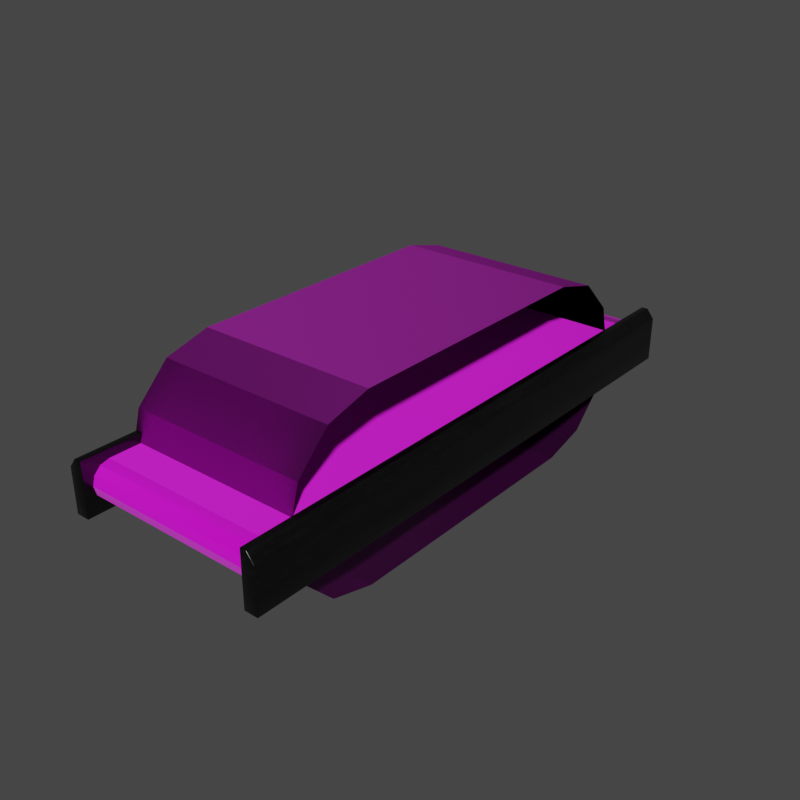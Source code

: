 # Source: conveyor.blend  (saved by Blender 2.83.19; exported with 4.5.12 LTS)
import bpy
from mathutils import Matrix  # noqa: F401  (used for matrix-valued properties, if any)

bpy.ops.wm.read_factory_settings(use_empty=True)
scene = bpy.context.scene
scene.name = 'Scene'

# ---- collections
col_collection = bpy.data.collections.new('Collection'); scene.collection.children.link(col_collection)

# ---- images (referenced by path relative to the original .blend; pixels are not part of the script)
import os
ASSET_DIR = os.environ.get("B2B_ASSET_DIR", "")  # directory of the original .blend (textures are referenced by path, not embedded)
HERE = os.path.dirname(os.path.abspath(__file__))  # packed textures are extracted next to this script under _unpacked/

def load_image(name, relpath, width, height, colorspace="sRGB"):
    """Load a texture the original file referenced (path relative to the .blend, or extracted next to this script)."""
    p = next((c for c in (os.path.join(HERE, relpath), os.path.join(ASSET_DIR, relpath)) if relpath and os.path.exists(c)), "")
    if p:
        img = bpy.data.images.load(p, check_existing=True)
        img.name = name
    else:  # same state as the original file: an image datablock whose file is absent (Cycles renders it pink)
        img = bpy.data.images.new(name, width, height)
        img.source = "FILE"
        img.filepath = "//" + (relpath or name)
    img.colorspace_settings.name = colorspace
    return img
img_conveyor_bake = load_image('conveyor_bake', '', 512, 512, 'sRGB')
img_conveyor_belt = load_image('conveyor_belt', 'conveyor_belt.png', 1024, 1024, 'sRGB')
img_diamondplate001_2k_normal_jpg = load_image('DiamondPlate001_2K_Normal.jpg', 'DiamondPlate001_2K_Normal.jpg', 1024, 1024, 'Non-Color')

# ---- materials (node trees are filled in below, after node groups)
mat_conveyor_metal = bpy.data.materials.new('conveyor_metal')
mat_conveyor_belt = bpy.data.materials.new('conveyor_belt')

# ---- node groups
ng_auto_smooth = bpy.data.node_groups.new('Auto Smooth', 'GeometryNodeTree')
_s = ng_auto_smooth.interface.new_socket(name='Geometry', in_out='OUTPUT', socket_type='NodeSocketGeometry')
_s = ng_auto_smooth.interface.new_socket(name='Geometry', in_out='INPUT', socket_type='NodeSocketGeometry')
_s = ng_auto_smooth.interface.new_socket(name='Angle', in_out='INPUT', socket_type='NodeSocketFloat')
_s.subtype = 'ANGLE'
_s.min_value = 0.0
_s.max_value = 3.142
ng_auto_smooth.is_modifier = True
_N = ng_auto_smooth.nodes; _L = ng_auto_smooth.links
n0 = _N.new('NodeGroupOutput'); n0.name = 'Group Output'; n0.location = (480, -100)
n1 = _N.new('NodeGroupInput'); n1.name = 'Group Input'; n1.location = (-420, -300)
n2 = _N.new('NodeGroupInput'); n2.name = 'Group Input.001'; n2.location = (-60, -100)
n3 = _N.new('GeometryNodeSetShadeSmooth'); n3.name = 'Set Shade Smooth'; n3.location = (120, -100)
n3.domain = 'EDGE'
n4 = _N.new('GeometryNodeSetShadeSmooth'); n4.name = 'Set Shade Smooth.001'; n4.location = (300, -100)
n5 = _N.new('GeometryNodeInputMeshEdgeAngle'); n5.name = 'Edge Angle'; n5.location = (-420, -220)
n6 = _N.new('GeometryNodeInputEdgeSmooth'); n6.name = 'Is Edge Smooth'; n6.location = (-60, -160)
n7 = _N.new('GeometryNodeInputShadeSmooth'); n7.name = 'Is Face Smooth'; n7.location = (-240, -340)
n8 = _N.new('FunctionNodeBooleanMath'); n8.name = 'Boolean Math'; n8.location = (-60, -220)
n9 = _N.new('FunctionNodeCompare'); n9.name = 'Compare'; n9.location = (-240, -180)
n9.operation = 'LESS_EQUAL'
_L.new(n5.outputs[0], n9.inputs[0])
_L.new(n4.outputs[0], n0.inputs[0])
_L.new(n1.outputs[1], n9.inputs[1])
_L.new(n9.outputs[0], n8.inputs[0])
_L.new(n7.outputs[0], n8.inputs[1])
_L.new(n2.outputs[0], n3.inputs[0])
_L.new(n6.outputs[0], n3.inputs[1])
_L.new(n3.outputs[0], n4.inputs[0])
_L.new(n8.outputs[0], n3.inputs[2])
n0.is_active_output = True

# ---- material node trees
mat_conveyor_metal.use_nodes = True; mat_conveyor_metal.node_tree.nodes.clear()
_N = mat_conveyor_metal.node_tree.nodes; _L = mat_conveyor_metal.node_tree.links
n0 = _N.new('ShaderNodeOutputMaterial'); n0.name = 'Material Output'; n0.location = (300, 300)
n1 = _N.new('ShaderNodeBsdfPrincipled'); n1.name = 'Principled BSDF'; n1.location = (10, 300)
n1.distribution = 'GGX'
n1.subsurface_method = 'BURLEY'
n1.inputs[0].default_value = (0.05961, 0.05961, 0.05961, 1.0)
n1.inputs[1].default_value = 1.0
n1.inputs[3].default_value = 1.45
n1.inputs[27].default_value = (0.0, 0.0, 0.0, 1.0)
n1.inputs[28].default_value = 1.0
n2 = _N.new('ShaderNodeTexNoise'); n2.name = 'Noise Texture'; n2.location = (-872, 35)
n2.inputs[2].default_value = 0.1
n2.inputs[3].default_value = 16.0
n2.inputs[4].default_value = 1.0
n3 = _N.new('ShaderNodeValToRGB'); n3.name = 'ColorRamp'; n3.location = (-431, 121)
while len(n3.color_ramp.elements) > 1: n3.color_ramp.elements.remove(n3.color_ramp.elements[-1])
n3.color_ramp.elements[0].position = 0.3818; n3.color_ramp.elements[0].color = (0.0, 0.0, 0.0, 1.0)
_e = n3.color_ramp.elements.new(0.7818); _e.color = (1.0, 1.0, 1.0, 1.0)
n4 = _N.new('ShaderNodeUVMap'); n4.name = 'UV Map'; n4.location = (-1604, -131)
n4.uv_map = 'conveyor_combined'
n5 = _N.new('ShaderNodeTexImage'); n5.name = 'Image Texture'; n5.location = (-1325, 81)
n5.image = img_conveyor_bake
_L.new(n1.outputs[0], n0.inputs[0])
_L.new(n3.outputs[0], n1.inputs[2])
_L.new(n2.outputs[1], n3.inputs[0])
_L.new(n4.outputs[0], n5.inputs[0])
n0.is_active_output = True
mat_conveyor_belt.use_nodes = True; mat_conveyor_belt.node_tree.nodes.clear()
_N = mat_conveyor_belt.node_tree.nodes; _L = mat_conveyor_belt.node_tree.links
n0 = _N.new('ShaderNodeOutputMaterial'); n0.name = 'Material Output'; n0.location = (300, 300)
n1 = _N.new('ShaderNodeMapping'); n1.name = 'Mapping'; n1.location = (-675, 318)
n1.width = 240
n2 = _N.new('ShaderNodeTexCoord'); n2.name = 'Texture Coordinate'; n2.location = (-875, 301)
n3 = _N.new('ShaderNodeTexImage'); n3.name = 'Image Texture'; n3.location = (-375, 289)
n3.image = img_conveyor_belt
n4 = _N.new('ShaderNodeTexCoord'); n4.name = 'Texture Coordinate.002'; n4.location = (-927, -125)
n5 = _N.new('ShaderNodeMapping'); n5.name = 'Mapping.001'; n5.location = (-861, -552)
n5.width = 240
n5.inputs[3].default_value = (20.0, 20.0, 1.0)
n6 = _N.new('ShaderNodeTexCoord'); n6.name = 'Texture Coordinate.001'; n6.location = (-1061, -569)
n7 = _N.new('ShaderNodeTexImage'); n7.name = 'Image Texture.001'; n7.location = (-561, -581)
n7.image = img_diamondplate001_2k_normal_jpg
n8 = _N.new('ShaderNodeNormalMap'); n8.name = 'Normal Map'; n8.location = (-213, -577)
n8.space = 'OBJECT'
n8.inputs[0].default_value = 2.0
n9 = _N.new('ShaderNodeMapping'); n9.name = 'Mapping.002'; n9.location = (-727, -108)
n9.width = 240
n9.inputs[3].default_value = (20.0, 20.0, 1.0)
n10 = _N.new('ShaderNodeBsdfPrincipled'); n10.name = 'Principled BSDF'; n10.location = (10, 300)
n10.distribution = 'GGX'
n10.subsurface_method = 'BURLEY'
n10.inputs[3].default_value = 1.45
n10.inputs[27].default_value = (0.0, 0.0, 0.0, 1.0)
n10.inputs[28].default_value = 1.0
n11 = _N.new('ShaderNodeTexImage'); n11.name = 'Image Texture.002'; n11.location = (-427, -137)
n12 = _N.new('ShaderNodeUVMap'); n12.name = 'UV Map'; n12.location = (-1644, -15)
n12.uv_map = 'conveyor_combined'
n13 = _N.new('ShaderNodeTexImage'); n13.name = 'Image Texture.003'; n13.location = (-1328, 173)
n13.image = img_conveyor_bake
_L.new(n10.outputs[0], n0.inputs[0])
_L.new(n3.outputs[0], n10.inputs[0])
_L.new(n1.outputs[0], n3.inputs[0])
_L.new(n2.outputs[2], n1.inputs[0])
_L.new(n5.outputs[0], n7.inputs[0])
_L.new(n6.outputs[2], n5.inputs[0])
_L.new(n7.outputs[0], n8.inputs[1])
_L.new(n8.outputs[0], n10.inputs[5])
_L.new(n9.outputs[0], n11.inputs[0])
_L.new(n4.outputs[2], n9.inputs[0])
_L.new(n11.outputs[0], n10.inputs[1])
_L.new(n12.outputs[0], n13.inputs[0])
n0.is_active_output = True

# ---- world
world_world = bpy.data.worlds.new('World'); scene.world = world_world
world_world.use_nodes = True; world_world.node_tree.nodes.clear()
_N = world_world.node_tree.nodes; _L = world_world.node_tree.links
n0 = _N.new('ShaderNodeOutputWorld'); n0.name = 'World Output'; n0.location = (300, 300)
n1 = _N.new('ShaderNodeBackground'); n1.name = 'Background'; n1.location = (10, 300)
n1.inputs[0].default_value = (0.05088, 0.05088, 0.05088, 1.0)
n2 = _N.new('ShaderNodeTexImage'); n2.name = 'Image Texture'; n2.location = (-332, 260)
_L.new(n1.outputs[0], n0.inputs[0])
n0.is_active_output = True
world_world.color = (0.05088, 0.05088, 0.05088)
world_world.use_sun_shadow = False
world_world.sun_shadow_jitter_overblur = 0.0

# ---- meshes
me_cube_002 = bpy.data.meshes.new('Cube.002')
me_cube_002.from_pydata([(1.0, -2.974, 0.2986), (1.0, -2.974, -0.3), (1.154, -2.974, -0.3), (1.0, -3.1, 0.1006), (1.0, -3.1, 0.2986), (1.0, -3.1, -0.3), (1.0, -3.1, -0.1015), (1.0, -2.8, -0.2), (1.0, -2.973, -0.1), (1.0, -2.9, -0.1732), (1.0, -2.8, 0.2), (1.0, -3.0, 0.0), (1.0, -2.9, 0.1732), (1.0, -2.973, 0.1), (1.0, -2.8, 0.2986), (1.0, -2.8, -0.3), (1.0, -2.9, 0.2986), (1.0, -2.9, -0.3), (1.154, -2.9, -0.3), (1.0, -3.1, 0.0), (1.073, -2.974, 0.2986), (1.154, -3.1, 0.1923), (1.073, -3.1, 0.2986), (1.073, -2.8, 0.2986), (1.154, -2.8, 0.1923), (1.154, -2.9, 0.192), (1.073, -2.9, 0.2986), (1.0, -2.974, 0.1921), (1.0, -2.9, 0.2167), (1.0, -3.1, 0.1923), (1.0, -2.8, 0.2258), (1.154, -3.1, -0.1015), (1.154, -2.974, -0.1018), (1.154, -3.1, 0.0), (1.154, -2.8, -0.1015), (1.154, -2.9, -0.1018), (1.154, -3.1, -0.3), (1.154, -2.8, -0.3), (1.154, -2.8, 0.1006), (1.154, -2.8, 0.0), (1.154, -2.974, -0.0004942), (1.154, -2.974, 0.09986), (1.154, -2.9, 0.09984), (1.154, -2.9, -0.0005029), (1.154, -3.1, 0.1006), (1.154, -2.974, 0.1921), (1.0, -3.085, -0.3), (1.0, -3.085, 0.2986), (1.0, -3.085, 0.1005), (1.0, -3.088, 0.0), (1.0, -3.085, -0.1013), (1.073, -3.085, 0.2986), (1.0, -3.085, 0.1923), (1.154, -3.085, -0.1015), (1.154, -3.085, 0.1005), (1.154, -3.085, -5.959e-05), (1.154, -3.085, -0.3), (1.154, -3.085, 0.1923), (-1.0, -2.974, 0.2986), (-1.0, -2.974, -0.3), (-1.154, -2.974, -0.3), (-1.0, -3.1, 0.1006), (-1.0, -3.1, 0.2986), (-1.0, -3.1, -0.3), (-1.0, -3.1, -0.1015), (-1.0, -2.8, -0.2), (-1.0, -2.973, -0.1), (-1.0, -2.9, -0.1732), (-1.0, -2.8, 0.2), (-1.0, -3.0, 0.0), (-1.0, -2.9, 0.1732), (-1.0, -2.973, 0.1), (-1.0, -2.8, 0.2986), (-1.0, -2.8, -0.3), (-1.0, -2.9, 0.2986), (-1.0, -2.9, -0.3), (-1.154, -2.9, -0.3), (-1.0, -3.1, 0.0), (-1.073, -2.974, 0.2986), (-1.154, -3.1, 0.1923), (-1.073, -3.1, 0.2986), (-1.073, -2.8, 0.2986), (-1.154, -2.8, 0.1923), (-1.154, -2.9, 0.192), (-1.073, -2.9, 0.2986), (-1.0, -2.974, 0.1921), (-1.0, -2.9, 0.2167), (-1.0, -3.1, 0.1923), (-1.0, -2.8, 0.2258), (-1.154, -3.1, -0.1015), (-1.154, -2.974, -0.1018), (-1.154, -3.1, 0.0), (-1.154, -2.8, -0.1015), (-1.154, -2.9, -0.1018), (-1.154, -3.1, -0.3), (-1.154, -2.8, -0.3), (-1.154, -2.8, 0.1006), (-1.154, -2.8, 0.0), (-1.154, -2.974, -0.0004942), (-1.154, -2.974, 0.09986), (-1.154, -2.9, 0.09984), (-1.154, -2.9, -0.0005029), (-1.154, -3.1, 0.1006), (-1.154, -2.974, 0.1921), (-1.0, -3.085, -0.3), (-1.0, -3.085, 0.2986), (-1.0, -3.085, 0.1005), (-1.0, -3.088, 0.0), (-1.0, -3.085, -0.1013), (-1.073, -3.085, 0.2986), (-1.0, -3.085, 0.1923), (-1.154, -3.085, -0.1015), (-1.154, -3.085, 0.1005), (-1.154, -3.085, -5.959e-05), (-1.154, -3.085, -0.3), (-1.154, -3.085, 0.1923), (1.0, 2.974, 0.2986), (1.0, 2.974, -0.3), (1.154, 2.974, -0.3), (1.0, 3.1, 0.1006), (1.0, 3.1, 0.2986), (1.0, 3.1, -0.3), (1.0, 3.1, -0.1015), (1.0, 2.8, -0.2), (1.0, 2.973, -0.1), (1.0, 2.9, -0.1732), (1.0, 2.8, 0.2), (1.0, 3.0, 0.0), (1.0, 2.9, 0.1732), (1.0, 2.973, 0.1), (1.0, 2.8, 0.2986), (1.0, 2.8, -0.3), (1.0, 2.9, 0.2986), (1.0, 2.9, -0.3), (1.154, 2.9, -0.3), (1.0, 3.1, 0.0), (1.073, 2.974, 0.2986), (1.154, 3.1, 0.1923), (1.073, 3.1, 0.2986), (1.073, 2.8, 0.2986), (1.154, 2.8, 0.1923), (1.154, 2.9, 0.192), (1.073, 2.9, 0.2986), (1.0, 0.0, -0.3), (1.154, 0.0, -0.3), (1.0, 0.0, 0.2986), (1.073, 0.0, 0.2986), (1.0, 0.0, 0.2), (1.0, 0.0, -0.2), (1.0, 2.974, 0.1921), (1.0, 2.9, 0.2167), (1.0, 3.1, 0.1923), (1.0, 2.8, 0.2258), (1.0, 0.0, 0.2258), (1.154, 3.1, -0.1015), (1.154, 2.974, -0.1018), (1.154, 3.1, 0.0), (1.154, 2.8, -0.1015), (1.154, 2.9, -0.1018), (1.154, 0.0, -0.1015), (1.154, 3.1, -0.3), (1.154, 2.8, -0.3), (1.154, 0.0, 0.1006), (1.154, 2.8, 0.1006), (1.154, 2.8, 0.0), (1.154, 2.974, -0.0004942), (1.154, 2.974, 0.09986), (1.154, 2.9, 0.09984), (1.154, 2.9, -0.0005029), (1.154, 3.1, 0.1006), (1.154, 0.0, 0.0), (1.154, 2.974, 0.1921), (1.154, 0.0, 0.1923), (1.0, 3.085, -0.3), (1.0, 3.085, 0.2986), (1.0, 3.085, 0.1005), (1.0, 3.088, 0.0), (1.0, 3.085, -0.1013), (1.073, 3.085, 0.2986), (1.0, 3.085, 0.1923), (1.154, 3.085, -0.1015), (1.154, 3.085, 0.1005), (1.154, 3.085, -5.959e-05), (1.154, 3.085, -0.3), (1.154, 3.085, 0.1923), (-1.0, 2.974, 0.2986), (-1.0, 2.974, -0.3), (-1.154, 2.974, -0.3), (-1.0, 3.1, 0.1006), (-1.0, 3.1, 0.2986), (-1.0, 3.1, -0.3), (-1.0, 3.1, -0.1015), (-1.0, 2.8, -0.2), (-1.0, 2.973, -0.1), (-1.0, 2.9, -0.1732), (-1.0, 2.8, 0.2), (-1.0, 3.0, 0.0), (-1.0, 2.9, 0.1732), (-1.0, 2.973, 0.1), (-1.0, 2.8, 0.2986), (-1.0, 2.8, -0.3), (-1.0, 2.9, 0.2986), (-1.0, 2.9, -0.3), (-1.154, 2.9, -0.3), (-1.0, 3.1, 0.0), (-1.073, 2.974, 0.2986), (-1.154, 3.1, 0.1923), (-1.073, 3.1, 0.2986), (-1.073, 2.8, 0.2986), (-1.154, 2.8, 0.1923), (-1.154, 2.9, 0.192), (-1.073, 2.9, 0.2986), (-1.0, 0.0, -0.3), (-1.154, 0.0, -0.3), (-1.0, 0.0, 0.2986), (-1.073, 0.0, 0.2986), (-1.0, 0.0, 0.2), (-1.0, 0.0, -0.2), (-1.0, 2.974, 0.1921), (-1.0, 2.9, 0.2167), (-1.0, 3.1, 0.1923), (-1.0, 2.8, 0.2258), (-1.0, 0.0, 0.2258), (-1.154, 3.1, -0.1015), (-1.154, 2.974, -0.1018), (-1.154, 3.1, 0.0), (-1.154, 2.8, -0.1015), (-1.154, 2.9, -0.1018), (-1.154, 0.0, -0.1015), (-1.154, 3.1, -0.3), (-1.154, 2.8, -0.3), (-1.154, 0.0, 0.1006), (-1.154, 2.8, 0.1006), (-1.154, 2.8, 0.0), (-1.154, 2.974, -0.0004942), (-1.154, 2.974, 0.09986), (-1.154, 2.9, 0.09984), (-1.154, 2.9, -0.0005029), (-1.154, 3.1, 0.1006), (-1.154, 0.0, 0.0), (-1.154, 2.974, 0.1921), (-1.154, 0.0, 0.1923), (-1.0, 3.085, -0.3), (-1.0, 3.085, 0.2986), (-1.0, 3.085, 0.1005), (-1.0, 3.088, 0.0), (-1.0, 3.085, -0.1013), (-1.073, 3.085, 0.2986), (-1.0, 3.085, 0.1923), (-1.154, 3.085, -0.1015), (-1.154, 3.085, 0.1005), (-1.154, 3.085, -5.959e-05), (-1.154, 3.085, -0.3), (-1.154, 3.085, 0.1923)], [], [(145, 14, 23, 146), (26, 16, 0, 20), (36, 31, 6, 5), (1, 17, 18, 2), (14, 30, 28, 16), (48, 52, 27, 13), (8, 9, 17, 1), (46, 56, 36, 5), (49, 11, 8, 50), (6, 31, 33, 19), (23, 14, 16, 26), (50, 8, 1, 46), (3, 44, 21, 29), (17, 9, 7, 15), (18, 17, 15, 37), (48, 13, 11, 49), (51, 47, 4, 22), (3, 19, 33, 44), (16, 28, 27, 0), (26, 20, 45, 25), (51, 22, 21, 57), (146, 23, 24, 172), (23, 26, 25, 24), (37, 15, 143, 144), (147, 10, 30, 153), (148, 143, 15, 7), (27, 28, 12, 13), (28, 30, 10, 12), (52, 29, 4, 47), (29, 21, 22, 4), (153, 30, 14, 145), (37, 34, 35, 18), (35, 43, 40, 32), (170, 162, 38, 39), (18, 35, 32, 2), (41, 42, 25, 45), (159, 170, 39, 34), (144, 159, 34, 37), (34, 39, 43, 35), (56, 2, 32, 53), (57, 54, 41, 45), (43, 39, 38, 42), (42, 38, 24, 25), (40, 43, 42, 41), (55, 33, 31, 53), (55, 54, 44, 33), (24, 38, 162, 172), (40, 41, 54, 55), (40, 55, 53, 32), (21, 44, 54, 57), (36, 56, 53, 31), (27, 52, 47, 0), (20, 51, 57, 45), (20, 0, 47, 51), (3, 48, 49, 19), (6, 50, 46, 5), (19, 49, 50, 6), (1, 2, 56, 46), (3, 29, 52, 48), (214, 215, 81, 72), (84, 78, 58, 74), (94, 63, 64, 89), (59, 60, 76, 75), (72, 74, 86, 88), (106, 71, 85, 110), (66, 59, 75, 67), (104, 63, 94, 114), (107, 108, 66, 69), (64, 77, 91, 89), (81, 84, 74, 72), (108, 104, 59, 66), (61, 87, 79, 102), (75, 73, 65, 67), (76, 95, 73, 75), (106, 107, 69, 71), (109, 80, 62, 105), (61, 102, 91, 77), (74, 58, 85, 86), (84, 83, 103, 78), (109, 115, 79, 80), (215, 241, 82, 81), (81, 82, 83, 84), (95, 213, 212, 73), (216, 222, 88, 68), (217, 65, 73, 212), (85, 71, 70, 86), (86, 70, 68, 88), (110, 105, 62, 87), (87, 62, 80, 79), (222, 214, 72, 88), (95, 76, 93, 92), (93, 90, 98, 101), (239, 97, 96, 231), (76, 60, 90, 93), (99, 103, 83, 100), (228, 92, 97, 239), (213, 95, 92, 228), (92, 93, 101, 97), (114, 111, 90, 60), (115, 103, 99, 112), (101, 100, 96, 97), (100, 83, 82, 96), (98, 99, 100, 101), (113, 111, 89, 91), (113, 91, 102, 112), (82, 241, 231, 96), (98, 113, 112, 99), (98, 90, 111, 113), (79, 115, 112, 102), (94, 89, 111, 114), (85, 58, 105, 110), (78, 103, 115, 109), (78, 109, 105, 58), (61, 77, 107, 106), (64, 63, 104, 108), (77, 64, 108, 107), (59, 104, 114, 60), (61, 106, 110, 87), (145, 146, 139, 130), (142, 136, 116, 132), (160, 121, 122, 154), (117, 118, 134, 133), (130, 132, 150, 152), (175, 129, 149, 179), (124, 117, 133, 125), (173, 121, 160, 183), (176, 177, 124, 127), (122, 135, 156, 154), (139, 142, 132, 130), (177, 173, 117, 124), (119, 151, 137, 169), (133, 131, 123, 125), (134, 161, 131, 133), (175, 176, 127, 129), (178, 138, 120, 174), (119, 169, 156, 135), (132, 116, 149, 150), (142, 141, 171, 136), (178, 184, 137, 138), (146, 172, 140, 139), (139, 140, 141, 142), (161, 144, 143, 131), (147, 153, 152, 126), (148, 123, 131, 143), (149, 129, 128, 150), (150, 128, 126, 152), (179, 174, 120, 151), (151, 120, 138, 137), (153, 145, 130, 152), (161, 134, 158, 157), (158, 155, 165, 168), (170, 164, 163, 162), (134, 118, 155, 158), (166, 171, 141, 167), (159, 157, 164, 170), (144, 161, 157, 159), (157, 158, 168, 164), (183, 180, 155, 118), (184, 171, 166, 181), (168, 167, 163, 164), (167, 141, 140, 163), (165, 166, 167, 168), (182, 180, 154, 156), (182, 156, 169, 181), (140, 172, 162, 163), (165, 182, 181, 166), (165, 155, 180, 182), (137, 184, 181, 169), (160, 154, 180, 183), (149, 116, 174, 179), (136, 171, 184, 178), (136, 178, 174, 116), (119, 135, 176, 175), (122, 121, 173, 177), (135, 122, 177, 176), (117, 173, 183, 118), (119, 175, 179, 151), (214, 199, 208, 215), (211, 201, 185, 205), (229, 223, 191, 190), (186, 202, 203, 187), (199, 221, 219, 201), (244, 248, 218, 198), (193, 194, 202, 186), (242, 252, 229, 190), (245, 196, 193, 246), (191, 223, 225, 204), (208, 199, 201, 211), (246, 193, 186, 242), (188, 238, 206, 220), (202, 194, 192, 200), (203, 202, 200, 230), (244, 198, 196, 245), (247, 243, 189, 207), (188, 204, 225, 238), (201, 219, 218, 185), (211, 205, 240, 210), (247, 207, 206, 253), (215, 208, 209, 241), (208, 211, 210, 209), (230, 200, 212, 213), (216, 195, 221, 222), (217, 212, 200, 192), (218, 219, 197, 198), (219, 221, 195, 197), (248, 220, 189, 243), (220, 206, 207, 189), (222, 221, 199, 214), (230, 226, 227, 203), (227, 237, 234, 224), (239, 231, 232, 233), (203, 227, 224, 187), (235, 236, 210, 240), (228, 239, 233, 226), (213, 228, 226, 230), (226, 233, 237, 227), (252, 187, 224, 249), (253, 250, 235, 240), (237, 233, 232, 236), (236, 232, 209, 210), (234, 237, 236, 235), (251, 225, 223, 249), (251, 250, 238, 225), (209, 232, 231, 241), (234, 235, 250, 251), (234, 251, 249, 224), (206, 238, 250, 253), (229, 252, 249, 223), (218, 248, 243, 185), (205, 247, 253, 240), (205, 185, 243, 247), (188, 244, 245, 204), (191, 246, 242, 190), (204, 245, 246, 191), (186, 187, 252, 242), (188, 220, 248, 244)])
me_cube_002.polygons.foreach_set('use_smooth', [True] * 236)
_uv = me_cube_002.uv_layers.new(name='UVMap')
_uv.uv.foreach_set('vector', [0.9024, 0.5, 0.9024, 0.9516, 0.8561, 0.9516, 0.8561, 0.5, 0.8561, 0.9677, 0.9024, 0.9677, 0.9024, 0.9797, 0.8561, 0.9797, 0.9024, 0.1931, 0.9024, 0.1611, 1.0, 0.1611, 1.0, 0.1931, 0.8561, 0.02032, 0.8561, 0.03226, 0.7585, 0.03226, 0.7585, 0.02032, 3.21e-07, 0.9516, 0.04615, 0.9516, 0.05186, 0.9677, 3.399e-07, 0.9677, 0.1255, 0.9975, 0.06736, 0.9975, 0.06748, 0.9796, 0.1258, 0.9795, 0.2525, 0.9795, 0.2989, 0.9677, 0.3793, 0.9677, 0.3793, 0.9797, 0.8561, 0.002451, 0.7585, 0.002451, 0.7585, 0.0, 0.8561, 0.0, 0.1892, 0.9981, 0.1892, 0.9839, 0.2525, 0.9795, 0.2534, 0.9975, 1.0, 0.1611, 0.9024, 0.1611, 0.9024, 0.1447, 1.0, 0.1447, 0.8561, 0.9516, 0.9024, 0.9516, 0.9024, 0.9677, 0.8561, 0.9677, 0.2534, 0.9975, 0.2525, 0.9795, 0.3793, 0.9797, 0.3793, 0.9975, 1.0, 0.1285, 0.9024, 0.1285, 0.9024, 0.1137, 1.0, 0.1137, 0.3793, 0.9677, 0.2989, 0.9677, 0.3159, 0.9516, 0.3793, 0.9516, 0.7585, 0.03226, 0.8561, 0.03226, 0.8561, 0.04839, 0.7585, 0.04839, 0.1255, 0.9975, 0.1258, 0.9795, 0.1892, 0.9839, 0.1892, 0.9981, 0.8561, 0.9975, 0.9024, 0.9975, 0.9024, 1.0, 0.8561, 1.0, 1.0, 0.1285, 1.0, 0.1447, 0.9024, 0.1447, 0.9024, 0.1285, 3.399e-07, 0.9677, 0.05186, 0.9677, 0.06748, 0.9796, 3.399e-07, 0.9797, 0.7585, 0.9677, 0.7585, 0.9797, 0.691, 0.9797, 0.691, 0.9677, 0.7585, 0.9975, 0.7585, 1.0, 0.6912, 1.0, 0.6911, 0.9975, 0.7585, 0.5, 0.7585, 0.9516, 0.6912, 0.9516, 0.6912, 0.5, 0.7585, 0.9516, 0.7585, 0.9677, 0.691, 0.9677, 0.6912, 0.9516, 0.7585, 0.04839, 0.8561, 0.04839, 0.8561, 0.5, 0.7585, 0.5, 0.06247, 0.5, 0.06247, 0.9516, 0.04615, 0.9516, 0.04615, 0.5, 0.3159, 0.5, 0.3793, 0.5, 0.3793, 0.9516, 0.3159, 0.9516, 0.06748, 0.9796, 0.05186, 0.9677, 0.07945, 0.9677, 0.1258, 0.9795, 0.05186, 0.9677, 0.04615, 0.9516, 0.06247, 0.9516, 0.07945, 0.9677, 0.06736, 0.9975, 0.06735, 1.0, 3.399e-07, 1.0, 3.399e-07, 0.9975, 1.0, 0.1137, 0.9024, 0.1137, 0.9537, 0.09655, 1.0, 0.09655, 0.04615, 0.5, 0.04615, 0.9516, 3.21e-07, 0.9516, 1.699e-07, 0.5, 0.3793, 0.9516, 0.505, 0.9516, 0.5048, 0.9677, 0.3793, 0.9677, 0.5048, 0.9677, 0.569, 0.9677, 0.569, 0.9797, 0.5048, 0.9797, 0.5693, 0.5, 0.6331, 0.5, 0.6331, 0.9516, 0.5693, 0.9516, 0.3793, 0.9677, 0.5048, 0.9677, 0.5048, 0.9797, 0.3793, 0.9797, 0.6326, 0.9797, 0.6326, 0.9677, 0.691, 0.9677, 0.691, 0.9797, 0.505, 0.5, 0.5693, 0.5, 0.5693, 0.9516, 0.505, 0.9516, 0.3793, 0.5, 0.505, 0.5, 0.505, 0.9516, 0.3793, 0.9516, 0.505, 0.9516, 0.5693, 0.9516, 0.569, 0.9677, 0.5048, 0.9677, 0.3793, 0.9975, 0.3793, 0.9797, 0.5048, 0.9797, 0.505, 0.9975, 0.6911, 0.9975, 0.633, 0.9975, 0.6326, 0.9797, 0.691, 0.9797, 0.569, 0.9677, 0.5693, 0.9516, 0.6331, 0.9516, 0.6326, 0.9677, 0.6326, 0.9677, 0.6331, 0.9516, 0.6912, 0.9516, 0.691, 0.9677, 0.569, 0.9797, 0.569, 0.9677, 0.6326, 0.9677, 0.6326, 0.9797, 0.5693, 0.9975, 0.5693, 1.0, 0.505, 1.0, 0.505, 0.9975, 0.5693, 0.9975, 0.633, 0.9975, 0.6331, 1.0, 0.5693, 1.0, 0.6912, 0.9516, 0.6331, 0.9516, 0.6331, 0.5, 0.6912, 0.5, 0.569, 0.9797, 0.6326, 0.9797, 0.633, 0.9975, 0.5693, 0.9975, 0.569, 0.9797, 0.5693, 0.9975, 0.505, 0.9975, 0.5048, 0.9797, 0.6912, 1.0, 0.6331, 1.0, 0.633, 0.9975, 0.6911, 0.9975, 0.3793, 1.0, 0.3793, 0.9975, 0.505, 0.9975, 0.505, 1.0, 0.06748, 0.9796, 0.06736, 0.9975, 3.399e-07, 0.9975, 3.399e-07, 0.9797, 0.7585, 0.9797, 0.7585, 0.9975, 0.6911, 0.9975, 0.691, 0.9797, 0.8561, 0.9797, 0.9024, 0.9797, 0.9024, 0.9975, 0.8561, 0.9975, 0.1254, 1.0, 0.1255, 0.9975, 0.1892, 0.9981, 0.1892, 1.0, 0.2535, 1.0, 0.2534, 0.9975, 0.3793, 0.9975, 0.3793, 1.0, 0.1892, 1.0, 0.1892, 0.9981, 0.2534, 0.9975, 0.2535, 1.0, 0.8561, 0.02032, 0.7585, 0.02032, 0.7585, 0.002451, 0.8561, 0.002451, 0.1254, 1.0, 0.06735, 1.0, 0.06736, 0.9975, 0.1255, 0.9975, 0.8561, 0.5, 0.9024, 0.5, 0.9024, 0.9516, 0.8561, 0.9516, 0.9024, 0.9677, 0.9024, 0.9797, 0.8561, 0.9797, 0.8561, 0.9677, 1.0, 0.1931, 0.9024, 0.1931, 0.9024, 0.1611, 1.0, 0.1611, 0.7585, 0.02032, 0.8561, 0.02032, 0.8561, 0.03226, 0.7585, 0.03226, 0.3793, 0.9516, 0.3793, 0.9677, 0.3274, 0.9677, 0.3331, 0.9516, 0.2538, 0.9975, 0.2534, 0.9795, 0.3118, 0.9796, 0.3119, 0.9975, 0.1267, 0.9795, 0.0, 0.9797, 0.0, 0.9677, 0.08033, 0.9677, 0.7585, 0.002451, 0.7585, 0.0, 0.8561, 0.0, 0.8561, 0.002451, 0.1901, 0.9981, 0.1259, 0.9975, 0.1267, 0.9795, 0.1901, 0.9839, 0.9024, 0.1611, 0.9024, 0.1447, 1.0, 0.1447, 1.0, 0.1611, 0.9024, 0.9516, 0.9024, 0.9677, 0.8561, 0.9677, 0.8561, 0.9516, 0.1259, 0.9975, 0.0, 0.9975, 0.0, 0.9797, 0.1267, 0.9795, 0.9024, 0.1285, 0.9024, 0.1137, 1.0, 0.1137, 1.0, 0.1285, 0.0, 0.9677, 7.553e-08, 0.9516, 0.06336, 0.9516, 0.08033, 0.9677, 0.8561, 0.03226, 0.8561, 0.04839, 0.7585, 0.04839, 0.7585, 0.03226, 0.2538, 0.9975, 0.1901, 0.9981, 0.1901, 0.9839, 0.2534, 0.9795, 0.9024, 0.9975, 0.9024, 1.0, 0.8561, 1.0, 0.8561, 0.9975, 0.9024, 0.1285, 1.0, 0.1285, 1.0, 0.1447, 0.9024, 0.1447, 0.3793, 0.9677, 0.3793, 0.9797, 0.3118, 0.9796, 0.3274, 0.9677, 0.3793, 0.9677, 0.4468, 0.9677, 0.4468, 0.9797, 0.3793, 0.9797, 0.3793, 0.9975, 0.4466, 0.9975, 0.4466, 1.0, 0.3793, 1.0, 0.3793, 0.5, 0.4466, 0.5, 0.4466, 0.9516, 0.3793, 0.9516, 0.3793, 0.9516, 0.4466, 0.9516, 0.4468, 0.9677, 0.3793, 0.9677, 0.8561, 0.04839, 0.8561, 0.5, 0.7585, 0.5, 0.7585, 0.04839, 0.3168, 0.5, 0.3331, 0.5, 0.3331, 0.9516, 0.3168, 0.9516, 0.06336, 0.5, 0.06336, 0.9516, 7.553e-08, 0.9516, 1.699e-07, 0.5, 0.3118, 0.9796, 0.2534, 0.9795, 0.2998, 0.9677, 0.3274, 0.9677, 0.3274, 0.9677, 0.2998, 0.9677, 0.3168, 0.9516, 0.3331, 0.9516, 0.3119, 0.9975, 0.3793, 0.9975, 0.3793, 1.0, 0.3119, 1.0, 0.9024, 0.1137, 0.9024, 0.09655, 0.9487, 0.09655, 1.0, 0.1137, 0.3331, 0.5, 0.3793, 0.5, 0.3793, 0.9516, 0.3331, 0.9516, 0.7585, 0.9516, 0.7585, 0.9677, 0.6329, 0.9677, 0.6327, 0.9516, 0.6329, 0.9677, 0.6329, 0.9797, 0.5688, 0.9797, 0.5688, 0.9677, 0.5684, 0.5, 0.5684, 0.9516, 0.5047, 0.9516, 0.5047, 0.5, 0.7585, 0.9677, 0.7585, 0.9797, 0.6329, 0.9797, 0.6329, 0.9677, 0.5052, 0.9797, 0.4468, 0.9797, 0.4468, 0.9677, 0.5052, 0.9677, 0.6327, 0.5, 0.6327, 0.9516, 0.5684, 0.9516, 0.5684, 0.5, 0.7585, 0.5, 0.7585, 0.9516, 0.6327, 0.9516, 0.6327, 0.5, 0.6327, 0.9516, 0.6329, 0.9677, 0.5688, 0.9677, 0.5684, 0.9516, 0.7585, 0.9975, 0.6328, 0.9975, 0.6329, 0.9797, 0.7585, 0.9797, 0.4466, 0.9975, 0.4468, 0.9797, 0.5052, 0.9797, 0.5048, 0.9975, 0.5688, 0.9677, 0.5052, 0.9677, 0.5047, 0.9516, 0.5684, 0.9516, 0.5052, 0.9677, 0.4468, 0.9677, 0.4466, 0.9516, 0.5047, 0.9516, 0.5688, 0.9797, 0.5052, 0.9797, 0.5052, 0.9677, 0.5688, 0.9677, 0.5685, 0.9975, 0.6328, 0.9975, 0.6327, 1.0, 0.5684, 1.0, 0.5685, 0.9975, 0.5684, 1.0, 0.5047, 1.0, 0.5048, 0.9975, 0.4466, 0.9516, 0.4466, 0.5, 0.5047, 0.5, 0.5047, 0.9516, 0.5688, 0.9797, 0.5685, 0.9975, 0.5048, 0.9975, 0.5052, 0.9797, 0.5688, 0.9797, 0.6329, 0.9797, 0.6328, 0.9975, 0.5685, 0.9975, 0.4466, 1.0, 0.4466, 0.9975, 0.5048, 0.9975, 0.5047, 1.0, 0.7585, 1.0, 0.6327, 1.0, 0.6328, 0.9975, 0.7585, 0.9975, 0.3118, 0.9796, 0.3793, 0.9797, 0.3793, 0.9975, 0.3119, 0.9975, 0.3793, 0.9797, 0.4468, 0.9797, 0.4466, 0.9975, 0.3793, 0.9975, 0.9024, 0.9797, 0.9024, 0.9975, 0.8561, 0.9975, 0.8561, 0.9797, 0.2538, 1.0, 0.1901, 1.0, 0.1901, 0.9981, 0.2538, 0.9975, 0.1258, 1.0, 0.0, 1.0, 0.0, 0.9975, 0.1259, 0.9975, 0.1901, 1.0, 0.1258, 1.0, 0.1259, 0.9975, 0.1901, 0.9981, 0.7585, 0.02032, 0.7585, 0.002451, 0.8561, 0.002451, 0.8561, 0.02032, 0.2538, 1.0, 0.2538, 0.9975, 0.3119, 0.9975, 0.3119, 1.0, 0.9024, 0.5, 0.8561, 0.5, 0.8561, 0.04839, 0.9024, 0.04839, 0.8561, 0.03226, 0.8561, 0.02032, 0.9024, 0.02032, 0.9024, 0.03226, 1.0, 0.09655, 0.9024, 0.09655, 0.9024, 0.06453, 1.0, 0.06453, 0.8561, 0.9797, 0.7585, 0.9797, 0.7585, 0.9677, 0.8561, 0.9677, 1.888e-08, 0.04839, 0.0, 0.03226, 0.05186, 0.03226, 0.04615, 0.04839, 0.1255, 0.002466, 0.1258, 0.02045, 0.06747, 0.02039, 0.06736, 0.002459, 0.2525, 0.02045, 0.3793, 0.02032, 0.3793, 0.03226, 0.2989, 0.03226, 0.8561, 0.9975, 0.8561, 1.0, 0.7585, 1.0, 0.7585, 0.9975, 0.1892, 0.001945, 0.2534, 0.002466, 0.2525, 0.02045, 0.1892, 0.01613, 0.9024, 0.06453, 0.9024, 0.04816, 1.0, 0.04816, 1.0, 0.06453, 0.8561, 0.04839, 0.8561, 0.03226, 0.9024, 0.03226, 0.9024, 0.04839, 0.2534, 0.002466, 0.3793, 0.002451, 0.3793, 0.02032, 0.2525, 0.02045, 0.9024, 0.03194, 0.9024, 0.01714, 1.0, 0.01714, 1.0, 0.03194, 0.3793, 0.03226, 0.3793, 0.04839, 0.3159, 0.04839, 0.2989, 0.03226, 0.7585, 0.9677, 0.7585, 0.9516, 0.8561, 0.9516, 0.8561, 0.9677, 0.1255, 0.002466, 0.1892, 0.001945, 0.1892, 0.01613, 0.1258, 0.02045, 0.8561, 0.002451, 0.8561, 0.0, 0.9024, 0.0, 0.9024, 0.002451, 0.9024, 0.03194, 1.0, 0.03194, 1.0, 0.04816, 0.9024, 0.04816, 0.0, 0.03226, 0.0, 0.02032, 0.06747, 0.02039, 0.05186, 0.03226, 0.7585, 0.03226, 0.691, 0.03226, 0.691, 0.02032, 0.7585, 0.02032, 0.7585, 0.002451, 0.6911, 0.002451, 0.6912, 0.0, 0.7585, 0.0, 0.7585, 0.5, 0.6912, 0.5, 0.6912, 0.04839, 0.7585, 0.04839, 0.7585, 0.04839, 0.6912, 0.04839, 0.691, 0.03226, 0.7585, 0.03226, 0.7585, 0.9516, 0.7585, 0.5, 0.8561, 0.5, 0.8561, 0.9516, 0.06247, 0.5, 0.04615, 0.5, 0.04615, 0.04839, 0.06247, 0.04839, 0.3159, 0.5, 0.3159, 0.04839, 0.3793, 0.04839, 0.3793, 0.5, 0.06747, 0.02039, 0.1258, 0.02045, 0.07945, 0.03226, 0.05186, 0.03226, 0.05186, 0.03226, 0.07945, 0.03226, 0.06247, 0.04839, 0.04615, 0.04839, 0.06736, 0.002459, 0.0, 0.002451, 0.0, 0.0, 0.06735, 0.0, 0.9024, 0.01714, 0.9024, 0.0, 0.9487, 0.0, 1.0, 0.01714, 0.04615, 0.5, 1.699e-07, 0.5, 1.888e-08, 0.04839, 0.04615, 0.04839, 0.3793, 0.04839, 0.3793, 0.03226, 0.5048, 0.03226, 0.505, 0.04839, 0.5048, 0.03226, 0.5048, 0.02032, 0.569, 0.02032, 0.569, 0.03226, 0.5693, 0.5, 0.5693, 0.04839, 0.6331, 0.04839, 0.6331, 0.5, 0.3793, 0.03226, 0.3793, 0.02032, 0.5048, 0.02032, 0.5048, 0.03226, 0.6326, 0.02032, 0.691, 0.02032, 0.691, 0.03226, 0.6326, 0.03226, 0.505, 0.5, 0.505, 0.04839, 0.5693, 0.04839, 0.5693, 0.5, 0.3793, 0.5, 0.3793, 0.04839, 0.505, 0.04839, 0.505, 0.5, 0.505, 0.04839, 0.5048, 0.03226, 0.569, 0.03226, 0.5693, 0.04839, 0.3793, 0.002451, 0.505, 0.002451, 0.5048, 0.02032, 0.3793, 0.02032, 0.6911, 0.002451, 0.691, 0.02032, 0.6326, 0.02032, 0.633, 0.002451, 0.569, 0.03226, 0.6326, 0.03226, 0.6331, 0.04839, 0.5693, 0.04839, 0.6326, 0.03226, 0.691, 0.03226, 0.6912, 0.04839, 0.6331, 0.04839, 0.569, 0.02032, 0.6326, 0.02032, 0.6326, 0.03226, 0.569, 0.03226, 0.5693, 0.002451, 0.505, 0.002451, 0.505, 0.0, 0.5693, 0.0, 0.5693, 0.002451, 0.5693, 0.0, 0.6331, 0.0, 0.633, 0.002451, 0.6912, 0.04839, 0.6912, 0.5, 0.6331, 0.5, 0.6331, 0.04839, 0.569, 0.02032, 0.5693, 0.002451, 0.633, 0.002451, 0.6326, 0.02032, 0.569, 0.02032, 0.5048, 0.02032, 0.505, 0.002451, 0.5693, 0.002451, 0.6912, 0.0, 0.6911, 0.002451, 0.633, 0.002451, 0.6331, 0.0, 0.3793, 0.0, 0.505, 0.0, 0.505, 0.002451, 0.3793, 0.002451, 0.06747, 0.02039, 0.0, 0.02032, 0.0, 0.002451, 0.06736, 0.002459, 0.7585, 0.02032, 0.691, 0.02032, 0.6911, 0.002451, 0.7585, 0.002451, 0.8561, 0.02032, 0.8561, 0.002451, 0.9024, 0.002451, 0.9024, 0.02032, 0.1254, 0.0, 0.1892, 0.0, 0.1892, 0.001945, 0.1255, 0.002466, 0.2535, 0.0, 0.3793, 0.0, 0.3793, 0.002451, 0.2534, 0.002466, 0.1892, 0.0, 0.2535, 0.0, 0.2534, 0.002466, 0.1892, 0.001945, 0.8561, 0.9797, 0.8561, 0.9975, 0.7585, 0.9975, 0.7585, 0.9797, 0.1254, 0.0, 0.1255, 0.002466, 0.06736, 0.002459, 0.06735, 0.0, 0.8561, 0.5, 0.8561, 0.04839, 0.9024, 0.04839, 0.9024, 0.5, 0.9024, 0.03226, 0.8561, 0.03226, 0.8561, 0.02032, 0.9024, 0.02032, 0.9024, 0.09655, 0.9024, 0.06453, 1.0, 0.06453, 1.0, 0.09655, 0.7585, 0.9797, 0.7585, 0.9677, 0.8561, 0.9677, 0.8561, 0.9797, 0.3793, 0.04839, 0.3331, 0.04839, 0.3274, 0.03226, 0.3793, 0.03226, 0.2538, 0.002466, 0.3119, 0.002459, 0.3118, 0.02039, 0.2534, 0.02045, 0.1267, 0.02045, 0.08033, 0.03226, 3.776e-07, 0.03226, 3.776e-07, 0.02032, 0.7585, 0.9975, 0.8561, 0.9975, 0.8561, 1.0, 0.7585, 1.0, 0.1901, 0.001945, 0.1901, 0.01613, 0.1267, 0.02045, 0.1259, 0.002466, 1.0, 0.06453, 0.9024, 0.06453, 0.9024, 0.04816, 1.0, 0.04816, 0.9024, 0.04839, 0.8561, 0.04839, 0.8561, 0.03226, 0.9024, 0.03226, 0.1259, 0.002466, 0.1267, 0.02045, 3.776e-07, 0.02032, 3.776e-07, 0.002451, 1.0, 0.03194, 0.9024, 0.03194, 0.9024, 0.01714, 1.0, 0.01714, 3.776e-07, 0.03226, 0.08033, 0.03226, 0.06336, 0.04839, 3.021e-07, 0.04839, 0.8561, 0.9677, 0.7585, 0.9677, 0.7585, 0.9516, 0.8561, 0.9516, 0.2538, 0.002466, 0.2534, 0.02045, 0.1901, 0.01613, 0.1901, 0.001945, 0.9024, 0.002451, 0.8561, 0.002451, 0.8561, 0.0, 0.9024, 0.0, 1.0, 0.03194, 1.0, 0.04816, 0.9024, 0.04816, 0.9024, 0.03194, 0.3793, 0.03226, 0.3274, 0.03226, 0.3118, 0.02039, 0.3793, 0.02032, 0.3793, 0.03226, 0.3793, 0.02032, 0.4468, 0.02032, 0.4468, 0.03226, 0.3793, 0.002451, 0.3793, 0.0, 0.4466, 0.0, 0.4466, 0.002451, 0.3793, 0.5, 0.3793, 0.04839, 0.4466, 0.04839, 0.4466, 0.5, 0.3793, 0.04839, 0.3793, 0.03226, 0.4468, 0.03226, 0.4466, 0.04839, 0.8561, 0.9516, 0.7585, 0.9516, 0.7585, 0.5, 0.8561, 0.5, 0.3168, 0.5, 0.3168, 0.04839, 0.3331, 0.04839, 0.3331, 0.5, 0.06336, 0.5, 1.699e-07, 0.5, 3.021e-07, 0.04839, 0.06336, 0.04839, 0.3118, 0.02039, 0.3274, 0.03226, 0.2998, 0.03226, 0.2534, 0.02045, 0.3274, 0.03226, 0.3331, 0.04839, 0.3168, 0.04839, 0.2998, 0.03226, 0.3119, 0.002459, 0.3119, 0.0, 0.3793, 0.0, 0.3793, 0.002451, 1.0, 0.01714, 0.9024, 0.01714, 0.9537, 0.0, 1.0, 0.0, 0.3331, 0.5, 0.3331, 0.04839, 0.3793, 0.04839, 0.3793, 0.5, 0.7585, 0.04839, 0.6327, 0.04839, 0.6329, 0.03226, 0.7585, 0.03226, 0.6329, 0.03226, 0.5688, 0.03226, 0.5688, 0.02032, 0.6329, 0.02032, 0.5684, 0.5, 0.5047, 0.5, 0.5047, 0.04839, 0.5684, 0.04839, 0.7585, 0.03226, 0.6329, 0.03226, 0.6329, 0.02032, 0.7585, 0.02032, 0.5052, 0.02032, 0.5052, 0.03226, 0.4468, 0.03226, 0.4468, 0.02032, 0.6327, 0.5, 0.5684, 0.5, 0.5684, 0.04839, 0.6327, 0.04839, 0.7585, 0.5, 0.6327, 0.5, 0.6327, 0.04839, 0.7585, 0.04839, 0.6327, 0.04839, 0.5684, 0.04839, 0.5688, 0.03226, 0.6329, 0.03226, 0.7585, 0.002451, 0.7585, 0.02032, 0.6329, 0.02032, 0.6328, 0.002451, 0.4466, 0.002451, 0.5048, 0.002451, 0.5052, 0.02032, 0.4468, 0.02032, 0.5688, 0.03226, 0.5684, 0.04839, 0.5047, 0.04839, 0.5052, 0.03226, 0.5052, 0.03226, 0.5047, 0.04839, 0.4466, 0.04839, 0.4468, 0.03226, 0.5688, 0.02032, 0.5688, 0.03226, 0.5052, 0.03226, 0.5052, 0.02032, 0.5685, 0.002451, 0.5684, 0.0, 0.6327, 0.0, 0.6328, 0.002451, 0.5685, 0.002451, 0.5048, 0.002451, 0.5047, 0.0, 0.5684, 0.0, 0.4466, 0.04839, 0.5047, 0.04839, 0.5047, 0.5, 0.4466, 0.5, 0.5688, 0.02032, 0.5052, 0.02032, 0.5048, 0.002451, 0.5685, 0.002451, 0.5688, 0.02032, 0.5685, 0.002451, 0.6328, 0.002451, 0.6329, 0.02032, 0.4466, 0.0, 0.5047, 0.0, 0.5048, 0.002451, 0.4466, 0.002451, 0.7585, 0.0, 0.7585, 0.002451, 0.6328, 0.002451, 0.6327, 0.0, 0.3118, 0.02039, 0.3119, 0.002459, 0.3793, 0.002451, 0.3793, 0.02032, 0.3793, 0.02032, 0.3793, 0.002451, 0.4466, 0.002451, 0.4468, 0.02032, 0.9024, 0.02032, 0.8561, 0.02032, 0.8561, 0.002451, 0.9024, 0.002451, 0.2538, 0.0, 0.2538, 0.002466, 0.1901, 0.001945, 0.1901, 0.0, 0.1258, 0.0, 0.1259, 0.002466, 3.776e-07, 0.002451, 3.776e-07, 0.0, 0.1901, 0.0, 0.1901, 0.001945, 0.1259, 0.002466, 0.1258, 0.0, 0.7585, 0.9797, 0.8561, 0.9797, 0.8561, 0.9975, 0.7585, 0.9975, 0.2538, 0.0, 0.3119, 0.0, 0.3119, 0.002459, 0.2538, 0.002466])
_uv.active_render = True
_uv = me_cube_002.uv_layers.new(name='conveyor_combined')
_uv.uv.foreach_set('vector', [1.0, 0.4845, 1.0, 0.9221, 0.9898, 0.9221, 0.9898, 0.4845, 0.9898, 0.9377, 1.0, 0.9377, 1.0, 0.9493, 0.9898, 0.9493, 0.0216, 1.0, 0.0216, 0.969, 0.0432, 0.969, 0.0432, 1.0, 0.9398, 0.01969, 0.9398, 0.03126, 0.9182, 0.03126, 0.9182, 0.01969, 0.8127, 0.9221, 0.8229, 0.9221, 0.8242, 0.9377, 0.8127, 0.9377, 0.8405, 0.9666, 0.8276, 0.9666, 0.8276, 0.9492, 0.8406, 0.9491, 0.8686, 0.9491, 0.8789, 0.9377, 0.8966, 0.9377, 0.8966, 0.9493, 0.9398, 0.002374, 0.9182, 0.002374, 0.9182, 0.0, 0.9398, 0.0, 0.8546, 0.9671, 0.8546, 0.9533, 0.8686, 0.9491, 0.8688, 0.9666, 0.0432, 0.969, 0.0216, 0.969, 0.0216, 0.9531, 0.0432, 0.9531, 0.9898, 0.9221, 1.0, 0.9221, 1.0, 0.9377, 0.9898, 0.9377, 0.8688, 0.9666, 0.8686, 0.9491, 0.8966, 0.9493, 0.8966, 0.9666, 0.0432, 0.9374, 0.0216, 0.9374, 0.0216, 0.9231, 0.0432, 0.9231, 0.8966, 0.9377, 0.8789, 0.9377, 0.8826, 0.9221, 0.8966, 0.9221, 0.9182, 0.03126, 0.9398, 0.03126, 0.9398, 0.04689, 0.9182, 0.04689, 0.8405, 0.9666, 0.8406, 0.9491, 0.8546, 0.9533, 0.8546, 0.9671, 0.9898, 0.9666, 1.0, 0.9666, 1.0, 0.969, 0.9898, 0.969, 0.0432, 0.9374, 0.0432, 0.9531, 0.0216, 0.9531, 0.0216, 0.9374, 0.8127, 0.9377, 0.8242, 0.9377, 0.8276, 0.9492, 0.8127, 0.9493, 0.8127, 0.9377, 0.8127, 0.9493, 0.7978, 0.9493, 0.7978, 0.9377, 0.8127, 0.9666, 0.8127, 0.969, 0.7978, 0.969, 0.7978, 0.9666, 0.8127, 0.4845, 0.8127, 0.9221, 0.7978, 0.9221, 0.7978, 0.4845, 0.8127, 0.9221, 0.8127, 0.9377, 0.7978, 0.9377, 0.7978, 0.9221, 0.9182, 0.04689, 0.9398, 0.04689, 0.9398, 0.4845, 0.9182, 0.4845, 0.8265, 0.4845, 0.8265, 0.9221, 0.8229, 0.9221, 0.8229, 0.4845, 0.8826, 0.4845, 0.8966, 0.4845, 0.8966, 0.9221, 0.8826, 0.9221, 0.8276, 0.9492, 0.8242, 0.9377, 0.8303, 0.9377, 0.8406, 0.9491, 0.8242, 0.9377, 0.8229, 0.9221, 0.8265, 0.9221, 0.8303, 0.9377, 0.8276, 0.9666, 0.8276, 0.969, 0.8127, 0.969, 0.8127, 0.9666, 0.0432, 0.9231, 0.0216, 0.9231, 0.03295, 0.9064, 0.0432, 0.9064, 0.8229, 0.4845, 0.8229, 0.9221, 0.8127, 0.9221, 0.8127, 0.4845, 0.7288, 0.9221, 0.7566, 0.9221, 0.7566, 0.9377, 0.7288, 0.9377, 0.7566, 0.9377, 0.7708, 0.9377, 0.7708, 0.9493, 0.7566, 0.9493, 0.7708, 0.4845, 0.7849, 0.4845, 0.7849, 0.9221, 0.7708, 0.9221, 0.7288, 0.9377, 0.7566, 0.9377, 0.7566, 0.9493, 0.7288, 0.9493, 0.7848, 0.9493, 0.7848, 0.9377, 0.7978, 0.9377, 0.7978, 0.9493, 0.7566, 0.4845, 0.7708, 0.4845, 0.7708, 0.9221, 0.7566, 0.9221, 0.7288, 0.4845, 0.7566, 0.4845, 0.7566, 0.9221, 0.7288, 0.9221, 0.7566, 0.9221, 0.7708, 0.9221, 0.7708, 0.9377, 0.7566, 0.9377, 0.7288, 0.9666, 0.7288, 0.9493, 0.7566, 0.9493, 0.7566, 0.9666, 0.7978, 0.9666, 0.7849, 0.9666, 0.7848, 0.9493, 0.7978, 0.9493, 0.7708, 0.9377, 0.7708, 0.9221, 0.7849, 0.9221, 0.7848, 0.9377, 0.7848, 0.9377, 0.7849, 0.9221, 0.7978, 0.9221, 0.7978, 0.9377, 0.7708, 0.9493, 0.7708, 0.9377, 0.7848, 0.9377, 0.7848, 0.9493, 0.7708, 0.9666, 0.7708, 0.969, 0.7566, 0.969, 0.7566, 0.9666, 0.7708, 0.9666, 0.7849, 0.9666, 0.7849, 0.969, 0.7708, 0.969, 0.7978, 0.9221, 0.7849, 0.9221, 0.7849, 0.4845, 0.7978, 0.4845, 0.7708, 0.9493, 0.7848, 0.9493, 0.7849, 0.9666, 0.7708, 0.9666, 0.7708, 0.9493, 0.7708, 0.9666, 0.7566, 0.9666, 0.7566, 0.9493, 0.7978, 0.969, 0.7849, 0.969, 0.7849, 0.9666, 0.7978, 0.9666, 0.7288, 0.969, 0.7288, 0.9666, 0.7566, 0.9666, 0.7566, 0.969, 0.8276, 0.9492, 0.8276, 0.9666, 0.8127, 0.9666, 0.8127, 0.9493, 0.8127, 0.9493, 0.8127, 0.9666, 0.7978, 0.9666, 0.7978, 0.9493, 0.9898, 0.9493, 1.0, 0.9493, 1.0, 0.9666, 0.9898, 0.9666, 0.8405, 0.969, 0.8405, 0.9666, 0.8546, 0.9671, 0.8546, 0.969, 0.8688, 0.969, 0.8688, 0.9666, 0.8966, 0.9666, 0.8966, 0.969, 0.8546, 0.969, 0.8546, 0.9671, 0.8688, 0.9666, 0.8688, 0.969, 0.9398, 0.01969, 0.9182, 0.01969, 0.9182, 0.002374, 0.9398, 0.002374, 0.8405, 0.969, 0.8276, 0.969, 0.8276, 0.9666, 0.8405, 0.9666, 0.9795, 0.4845, 0.9898, 0.4845, 0.9898, 0.9221, 0.9795, 0.9221, 0.9898, 0.9377, 0.9898, 0.9493, 0.9795, 0.9493, 0.9795, 0.9377, 0.0648, 1.0, 0.0432, 1.0, 0.0432, 0.969, 0.0648, 0.969, 0.8966, 0.01969, 0.9182, 0.01969, 0.9182, 0.03126, 0.8966, 0.03126, 0.6448, 0.9221, 0.6448, 0.9377, 0.6334, 0.9377, 0.6346, 0.9221, 0.6171, 0.9666, 0.617, 0.9491, 0.6299, 0.9492, 0.6299, 0.9666, 0.5889, 0.9491, 0.5609, 0.9493, 0.5609, 0.9377, 0.5787, 0.9377, 0.8966, 0.002374, 0.8966, 0.0, 0.9182, 0.0, 0.9182, 0.002374, 0.603, 0.9671, 0.5888, 0.9666, 0.5889, 0.9491, 0.603, 0.9533, 0.0432, 0.969, 0.0432, 0.9531, 0.0648, 0.9531, 0.0648, 0.969, 0.9898, 0.9221, 0.9898, 0.9377, 0.9795, 0.9377, 0.9795, 0.9221, 0.5888, 0.9666, 0.5609, 0.9666, 0.5609, 0.9493, 0.5889, 0.9491, 0.0432, 0.9374, 0.0432, 0.9231, 0.0648, 0.9231, 0.0648, 0.9374, 0.5609, 0.9377, 0.5609, 0.9221, 0.5749, 0.9221, 0.5787, 0.9377, 0.9182, 0.03126, 0.9182, 0.04689, 0.8966, 0.04689, 0.8966, 0.03126, 0.6171, 0.9666, 0.603, 0.9671, 0.603, 0.9533, 0.617, 0.9491, 0.9898, 0.9666, 0.9898, 0.969, 0.9795, 0.969, 0.9795, 0.9666, 0.0432, 0.9374, 0.0648, 0.9374, 0.0648, 0.9531, 0.0432, 0.9531, 0.6448, 0.9377, 0.6448, 0.9493, 0.6299, 0.9492, 0.6334, 0.9377, 0.6448, 0.9377, 0.6598, 0.9377, 0.6598, 0.9493, 0.6448, 0.9493, 0.6448, 0.9666, 0.6597, 0.9666, 0.6597, 0.969, 0.6448, 0.969, 0.6448, 0.4845, 0.6597, 0.4845, 0.6597, 0.9221, 0.6448, 0.9221, 0.6448, 0.9221, 0.6597, 0.9221, 0.6598, 0.9377, 0.6448, 0.9377, 0.9182, 0.04689, 0.9182, 0.4845, 0.8966, 0.4845, 0.8966, 0.04689, 0.631, 0.4845, 0.6346, 0.4845, 0.6346, 0.9221, 0.631, 0.9221, 0.5749, 0.4845, 0.5749, 0.9221, 0.5609, 0.9221, 0.5609, 0.4845, 0.6299, 0.9492, 0.617, 0.9491, 0.6272, 0.9377, 0.6334, 0.9377, 0.6334, 0.9377, 0.6272, 0.9377, 0.631, 0.9221, 0.6346, 0.9221, 0.6299, 0.9666, 0.6448, 0.9666, 0.6448, 0.969, 0.6299, 0.969, 0.0432, 0.9231, 0.0432, 0.9064, 0.05345, 0.9064, 0.0648, 0.9231, 0.6346, 0.4845, 0.6448, 0.4845, 0.6448, 0.9221, 0.6346, 0.9221, 0.7288, 0.9221, 0.7288, 0.9377, 0.701, 0.9377, 0.7009, 0.9221, 0.701, 0.9377, 0.701, 0.9493, 0.6868, 0.9493, 0.6868, 0.9377, 0.6867, 0.4845, 0.6867, 0.9221, 0.6726, 0.9221, 0.6726, 0.4845, 0.7288, 0.9377, 0.7288, 0.9493, 0.701, 0.9493, 0.701, 0.9377, 0.6727, 0.9493, 0.6598, 0.9493, 0.6598, 0.9377, 0.6727, 0.9377, 0.7009, 0.4845, 0.7009, 0.9221, 0.6867, 0.9221, 0.6867, 0.4845, 0.7288, 0.4845, 0.7288, 0.9221, 0.7009, 0.9221, 0.7009, 0.4845, 0.7009, 0.9221, 0.701, 0.9377, 0.6868, 0.9377, 0.6867, 0.9221, 0.7288, 0.9666, 0.7009, 0.9666, 0.701, 0.9493, 0.7288, 0.9493, 0.6597, 0.9666, 0.6598, 0.9493, 0.6727, 0.9493, 0.6726, 0.9666, 0.6868, 0.9377, 0.6727, 0.9377, 0.6726, 0.9221, 0.6867, 0.9221, 0.6727, 0.9377, 0.6598, 0.9377, 0.6597, 0.9221, 0.6726, 0.9221, 0.6868, 0.9493, 0.6727, 0.9493, 0.6727, 0.9377, 0.6868, 0.9377, 0.6867, 0.9666, 0.7009, 0.9666, 0.7009, 0.969, 0.6867, 0.969, 0.6867, 0.9666, 0.6867, 0.969, 0.6726, 0.969, 0.6726, 0.9666, 0.6597, 0.9221, 0.6597, 0.4845, 0.6726, 0.4845, 0.6726, 0.9221, 0.6868, 0.9493, 0.6867, 0.9666, 0.6726, 0.9666, 0.6727, 0.9493, 0.6868, 0.9493, 0.701, 0.9493, 0.7009, 0.9666, 0.6867, 0.9666, 0.6597, 0.969, 0.6597, 0.9666, 0.6726, 0.9666, 0.6726, 0.969, 0.7288, 0.969, 0.7009, 0.969, 0.7009, 0.9666, 0.7288, 0.9666, 0.6299, 0.9492, 0.6448, 0.9493, 0.6448, 0.9666, 0.6299, 0.9666, 0.6448, 0.9493, 0.6598, 0.9493, 0.6597, 0.9666, 0.6448, 0.9666, 0.9898, 0.9493, 0.9898, 0.9666, 0.9795, 0.9666, 0.9795, 0.9493, 0.6171, 0.969, 0.603, 0.969, 0.603, 0.9671, 0.6171, 0.9666, 0.5887, 0.969, 0.5609, 0.969, 0.5609, 0.9666, 0.5888, 0.9666, 0.603, 0.969, 0.5887, 0.969, 0.5888, 0.9666, 0.603, 0.9671, 0.8966, 0.01969, 0.8966, 0.002374, 0.9182, 0.002374, 0.9182, 0.01969, 0.6171, 0.969, 0.6171, 0.9666, 0.6299, 0.9666, 0.6299, 0.969, 1.0, 0.4845, 0.9898, 0.4845, 0.9898, 0.04689, 1.0, 0.04689, 0.9898, 0.03126, 0.9898, 0.01969, 1.0, 0.01969, 1.0, 0.03126, 0.0864, 1.0, 0.0648, 1.0, 0.0648, 0.969, 0.0864, 0.969, 0.9398, 0.9493, 0.9182, 0.9493, 0.9182, 0.9377, 0.9398, 0.9377, 0.8127, 0.04689, 0.8127, 0.03126, 0.8242, 0.03126, 0.8229, 0.04689, 0.8405, 0.00239, 0.8406, 0.01982, 0.8276, 0.01976, 0.8276, 0.002383, 0.8686, 0.01982, 0.8966, 0.01969, 0.8966, 0.03126, 0.8789, 0.03126, 0.9398, 0.9666, 0.9398, 0.969, 0.9182, 0.969, 0.9182, 0.9666, 0.8546, 0.001885, 0.8688, 0.00239, 0.8686, 0.01982, 0.8546, 0.01563, 0.0648, 0.969, 0.0648, 0.9531, 0.0864, 0.9531, 0.0864, 0.969, 0.9898, 0.04689, 0.9898, 0.03126, 1.0, 0.03126, 1.0, 0.04689, 0.8688, 0.00239, 0.8966, 0.002374, 0.8966, 0.01969, 0.8686, 0.01982, 0.0648, 0.9374, 0.0648, 0.9231, 0.0864, 0.9231, 0.0864, 0.9374, 0.8966, 0.03126, 0.8966, 0.04689, 0.8826, 0.04689, 0.8789, 0.03126, 0.9182, 0.9377, 0.9182, 0.9221, 0.9398, 0.9221, 0.9398, 0.9377, 0.8405, 0.00239, 0.8546, 0.001885, 0.8546, 0.01563, 0.8406, 0.01982, 0.9898, 0.002374, 0.9898, 0.0, 1.0, 0.0, 1.0, 0.002374, 0.0648, 0.9374, 0.0864, 0.9374, 0.0864, 0.9531, 0.0648, 0.9531, 0.8127, 0.03126, 0.8127, 0.01969, 0.8276, 0.01976, 0.8242, 0.03126, 0.8127, 0.03126, 0.7978, 0.03126, 0.7978, 0.01969, 0.8127, 0.01969, 0.8127, 0.002374, 0.7978, 0.002374, 0.7978, 0.0, 0.8127, 0.0, 0.8127, 0.4845, 0.7978, 0.4845, 0.7978, 0.04689, 0.8127, 0.04689, 0.8127, 0.04689, 0.7978, 0.04689, 0.7978, 0.03126, 0.8127, 0.03126, 0.9182, 0.9221, 0.9182, 0.4845, 0.9398, 0.4845, 0.9398, 0.9221, 0.8265, 0.4845, 0.8229, 0.4845, 0.8229, 0.04689, 0.8265, 0.04689, 0.8826, 0.4845, 0.8826, 0.04689, 0.8966, 0.04689, 0.8966, 0.4845, 0.8276, 0.01976, 0.8406, 0.01982, 0.8303, 0.03126, 0.8242, 0.03126, 0.8242, 0.03126, 0.8303, 0.03126, 0.8265, 0.04689, 0.8229, 0.04689, 0.8276, 0.002383, 0.8127, 0.002374, 0.8127, 0.0, 0.8276, 0.0, 0.0648, 0.9231, 0.0648, 0.9064, 0.07505, 0.9064, 0.0864, 0.9231, 0.8229, 0.4845, 0.8127, 0.4845, 0.8127, 0.04689, 0.8229, 0.04689, 0.7288, 0.04689, 0.7288, 0.03126, 0.7566, 0.03126, 0.7566, 0.04689, 0.7566, 0.03126, 0.7566, 0.01969, 0.7708, 0.01969, 0.7708, 0.03126, 0.7708, 0.4845, 0.7708, 0.04689, 0.7849, 0.04689, 0.7849, 0.4845, 0.7288, 0.03126, 0.7288, 0.01969, 0.7566, 0.01969, 0.7566, 0.03126, 0.7848, 0.01969, 0.7978, 0.01969, 0.7978, 0.03126, 0.7848, 0.03126, 0.7566, 0.4845, 0.7566, 0.04689, 0.7708, 0.04689, 0.7708, 0.4845, 0.7288, 0.4845, 0.7288, 0.04689, 0.7566, 0.04689, 0.7566, 0.4845, 0.7566, 0.04689, 0.7566, 0.03126, 0.7708, 0.03126, 0.7708, 0.04689, 0.7288, 0.002374, 0.7566, 0.002374, 0.7566, 0.01969, 0.7288, 0.01969, 0.7978, 0.002374, 0.7978, 0.01969, 0.7848, 0.01969, 0.7849, 0.002374, 0.7708, 0.03126, 0.7848, 0.03126, 0.7849, 0.04689, 0.7708, 0.04689, 0.7848, 0.03126, 0.7978, 0.03126, 0.7978, 0.04689, 0.7849, 0.04689, 0.7708, 0.01969, 0.7848, 0.01969, 0.7848, 0.03126, 0.7708, 0.03126, 0.7708, 0.002374, 0.7566, 0.002374, 0.7566, 0.0, 0.7708, 0.0, 0.7708, 0.002374, 0.7708, 0.0, 0.7849, 0.0, 0.7849, 0.002374, 0.7978, 0.04689, 0.7978, 0.4845, 0.7849, 0.4845, 0.7849, 0.04689, 0.7708, 0.01969, 0.7708, 0.002374, 0.7849, 0.002374, 0.7848, 0.01969, 0.7708, 0.01969, 0.7566, 0.01969, 0.7566, 0.002374, 0.7708, 0.002374, 0.7978, 0.0, 0.7978, 0.002374, 0.7849, 0.002374, 0.7849, 0.0, 0.7288, 0.0, 0.7566, 0.0, 0.7566, 0.002374, 0.7288, 0.002374, 0.8276, 0.01976, 0.8127, 0.01969, 0.8127, 0.002374, 0.8276, 0.002383, 0.8127, 0.01969, 0.7978, 0.01969, 0.7978, 0.002374, 0.8127, 0.002374, 0.9898, 0.01969, 0.9898, 0.002374, 1.0, 0.002374, 1.0, 0.01969, 0.8405, 0.0, 0.8546, 0.0, 0.8546, 0.001885, 0.8405, 0.00239, 0.8688, 0.0, 0.8966, 0.0, 0.8966, 0.002374, 0.8688, 0.00239, 0.8546, 0.0, 0.8688, 0.0, 0.8688, 0.00239, 0.8546, 0.001885, 0.9398, 0.9493, 0.9398, 0.9666, 0.9182, 0.9666, 0.9182, 0.9493, 0.8405, 0.0, 0.8405, 0.00239, 0.8276, 0.002383, 0.8276, 0.0, 0.9795, 0.4845, 0.9795, 0.04689, 0.9898, 0.04689, 0.9898, 0.4845, 0.9898, 0.03126, 0.9795, 0.03126, 0.9795, 0.01969, 0.9898, 0.01969, 0.0, 1.0, 0.0, 0.969, 0.0216, 0.969, 0.0216, 1.0, 0.8966, 0.9493, 0.8966, 0.9377, 0.9182, 0.9377, 0.9182, 0.9493, 0.6448, 0.04689, 0.6346, 0.04689, 0.6334, 0.03126, 0.6448, 0.03126, 0.6171, 0.00239, 0.6299, 0.002383, 0.6299, 0.01976, 0.617, 0.01982, 0.5889, 0.01982, 0.5787, 0.03126, 0.5609, 0.03126, 0.5609, 0.01969, 0.8966, 0.9666, 0.9182, 0.9666, 0.9182, 0.969, 0.8966, 0.969, 0.603, 0.001885, 0.603, 0.01563, 0.5889, 0.01982, 0.5888, 0.00239, 0.0216, 0.969, 0.0, 0.969, 0.0, 0.9531, 0.0216, 0.9531, 0.9898, 0.04689, 0.9795, 0.04689, 0.9795, 0.03126, 0.9898, 0.03126, 0.5888, 0.00239, 0.5889, 0.01982, 0.5609, 0.01969, 0.5609, 0.002374, 0.0216, 0.9374, 0.0, 0.9374, 0.0, 0.9231, 0.0216, 0.9231, 0.5609, 0.03126, 0.5787, 0.03126, 0.5749, 0.04689, 0.5609, 0.04689, 0.9182, 0.9377, 0.8966, 0.9377, 0.8966, 0.9221, 0.9182, 0.9221, 0.6171, 0.00239, 0.617, 0.01982, 0.603, 0.01563, 0.603, 0.001885, 0.9898, 0.002374, 0.9795, 0.002374, 0.9795, 0.0, 0.9898, 0.0, 0.0216, 0.9374, 0.0216, 0.9531, 0.0, 0.9531, 0.0, 0.9374, 0.6448, 0.03126, 0.6334, 0.03126, 0.6299, 0.01976, 0.6448, 0.01969, 0.6448, 0.03126, 0.6448, 0.01969, 0.6598, 0.01969, 0.6598, 0.03126, 0.6448, 0.002374, 0.6448, 0.0, 0.6597, 0.0, 0.6597, 0.002374, 0.6448, 0.4845, 0.6448, 0.04689, 0.6597, 0.04689, 0.6597, 0.4845, 0.6448, 0.04689, 0.6448, 0.03126, 0.6598, 0.03126, 0.6597, 0.04689, 0.9182, 0.9221, 0.8966, 0.9221, 0.8966, 0.4845, 0.9182, 0.4845, 0.631, 0.4845, 0.631, 0.04689, 0.6346, 0.04689, 0.6346, 0.4845, 0.5749, 0.4845, 0.5609, 0.4845, 0.5609, 0.04689, 0.5749, 0.04689, 0.6299, 0.01976, 0.6334, 0.03126, 0.6272, 0.03126, 0.617, 0.01982, 0.6334, 0.03126, 0.6346, 0.04689, 0.631, 0.04689, 0.6272, 0.03126, 0.6299, 0.002383, 0.6299, 0.0, 0.6448, 0.0, 0.6448, 0.002374, 0.0216, 0.9231, 0.0, 0.9231, 0.01135, 0.9064, 0.0216, 0.9064, 0.6346, 0.4845, 0.6346, 0.04689, 0.6448, 0.04689, 0.6448, 0.4845, 0.7288, 0.04689, 0.7009, 0.04689, 0.701, 0.03126, 0.7288, 0.03126, 0.701, 0.03126, 0.6868, 0.03126, 0.6868, 0.01969, 0.701, 0.01969, 0.6867, 0.4845, 0.6726, 0.4845, 0.6726, 0.04689, 0.6867, 0.04689, 0.7288, 0.03126, 0.701, 0.03126, 0.701, 0.01969, 0.7288, 0.01969, 0.6727, 0.01969, 0.6727, 0.03126, 0.6598, 0.03126, 0.6598, 0.01969, 0.7009, 0.4845, 0.6867, 0.4845, 0.6867, 0.04689, 0.7009, 0.04689, 0.7288, 0.4845, 0.7009, 0.4845, 0.7009, 0.04689, 0.7288, 0.04689, 0.7009, 0.04689, 0.6867, 0.04689, 0.6868, 0.03126, 0.701, 0.03126, 0.7288, 0.002374, 0.7288, 0.01969, 0.701, 0.01969, 0.7009, 0.002374, 0.6597, 0.002374, 0.6726, 0.002374, 0.6727, 0.01969, 0.6598, 0.01969, 0.6868, 0.03126, 0.6867, 0.04689, 0.6726, 0.04689, 0.6727, 0.03126, 0.6727, 0.03126, 0.6726, 0.04689, 0.6597, 0.04689, 0.6598, 0.03126, 0.6868, 0.01969, 0.6868, 0.03126, 0.6727, 0.03126, 0.6727, 0.01969, 0.6867, 0.002374, 0.6867, 0.0, 0.7009, 0.0, 0.7009, 0.002374, 0.6867, 0.002374, 0.6726, 0.002374, 0.6726, 0.0, 0.6867, 0.0, 0.6597, 0.04689, 0.6726, 0.04689, 0.6726, 0.4845, 0.6597, 0.4845, 0.6868, 0.01969, 0.6727, 0.01969, 0.6726, 0.002374, 0.6867, 0.002374, 0.6868, 0.01969, 0.6867, 0.002374, 0.7009, 0.002374, 0.701, 0.01969, 0.6597, 0.0, 0.6726, 0.0, 0.6726, 0.002374, 0.6597, 0.002374, 0.7288, 0.0, 0.7288, 0.002374, 0.7009, 0.002374, 0.7009, 0.0, 0.6299, 0.01976, 0.6299, 0.002383, 0.6448, 0.002374, 0.6448, 0.01969, 0.6448, 0.01969, 0.6448, 0.002374, 0.6597, 0.002374, 0.6598, 0.01969, 0.9898, 0.01969, 0.9795, 0.01969, 0.9795, 0.002374, 0.9898, 0.002374, 0.6171, 0.0, 0.6171, 0.00239, 0.603, 0.001885, 0.603, 0.0, 0.5887, 0.0, 0.5888, 0.00239, 0.5609, 0.002374, 0.5609, 0.0, 0.603, 0.0, 0.603, 0.001885, 0.5888, 0.00239, 0.5887, 0.0, 0.8966, 0.9493, 0.9182, 0.9493, 0.9182, 0.9666, 0.8966, 0.9666, 0.6171, 0.0, 0.6299, 0.0, 0.6299, 0.002383, 0.6171, 0.00239])
me_cube_002.materials.append(mat_conveyor_metal)
me_cube_002.use_remesh_fix_poles = True
me_cube_002.use_remesh_preserve_attributes = False
me_cube_002.use_mirror_vertex_groups = False
me_cube_002.update()
me_cube_003 = bpy.data.meshes.new('Cube.003')
me_cube_003.from_pydata([(1.0, -2.8, -0.2), (1.0, -2.973, -0.1), (1.0, -2.9, -0.1732), (1.0, -2.8, 0.2), (1.0, -3.0, 0.0), (1.0, -2.9, 0.1732), (1.0, -2.973, 0.1), (-1.0, -2.8, -0.2), (-1.0, -2.973, -0.1), (-1.0, -2.9, -0.1732), (-1.0, -2.8, 0.2), (-1.0, -3.0, 0.0), (-1.0, -2.9, 0.1732), (-1.0, -2.973, 0.1), (1.0, 2.8, -0.2), (1.0, 2.973, -0.1), (1.0, 2.9, -0.1732), (1.0, 2.8, 0.2), (1.0, 3.0, 0.0), (1.0, 2.9, 0.1732), (1.0, 2.973, 0.1), (-1.0, 2.8, -0.2), (-1.0, 2.973, -0.1), (-1.0, 2.9, -0.1732), (-1.0, 2.8, 0.2), (-1.0, 3.0, 0.0), (-1.0, 2.9, 0.1732), (-1.0, 2.973, 0.1)], [], [(10, 3, 17, 24), (16, 23, 22, 15), (10, 12, 5, 3), (24, 17, 19, 26), (1, 8, 9, 2), (14, 21, 23, 16), (15, 22, 25, 18), (4, 11, 8, 1), (27, 20, 18, 25), (13, 11, 4, 6), (12, 13, 6, 5), (2, 9, 7, 0), (26, 19, 20, 27), (0, 7, 21, 14)])
me_cube_003.polygons.foreach_set('use_smooth', [True] * 14)
_uv = me_cube_003.uv_layers.new(name='UVMap')
_uv.uv.foreach_set('vector', [0.3685, 0.1673, 0.6452, 0.1673, 0.6452, 0.942, 0.3685, 0.942, 0.6452, 0.9559, 0.3685, 0.9559, 0.3685, 0.966, 0.6452, 0.966, 0.3685, 0.1673, 0.3685, 0.1535, 0.6452, 0.1535, 0.6452, 0.1673, 0.3685, 0.942, 0.6452, 0.942, 0.6452, 0.9559, 0.3685, 0.9559, 0.6452, 0.1356, 0.3685, 0.1356, 0.3687, 0.1195, 0.6454, 0.1195, 0.6452, 0.942, 0.3685, 0.942, 0.3685, 0.9559, 0.6452, 0.9559, 0.6452, 0.966, 0.3685, 0.966, 0.3685, 0.9697, 0.6452, 0.9697, 0.6452, 0.1397, 0.3685, 0.1397, 0.3685, 0.1356, 0.6452, 0.1356, 0.3685, 0.966, 0.6452, 0.966, 0.6452, 0.9697, 0.3685, 0.9697, 0.3685, 0.1434, 0.3685, 0.1397, 0.6452, 0.1397, 0.6452, 0.1434, 0.3685, 0.1535, 0.3685, 0.1434, 0.6452, 0.1434, 0.6452, 0.1535, 0.6452, 0.1535, 0.3685, 0.1535, 0.3685, 0.1673, 0.6452, 0.1673, 0.3685, 0.9559, 0.6452, 0.9559, 0.6452, 0.966, 0.3685, 0.966, 0.6452, -0.6853, 0.3685, -0.6853, 0.3685, 0.08944, 0.6452, 0.08944])
_uv.active_render = True
_uv = me_cube_003.uv_layers.new(name='conveyor_combined')
_uv.uv.foreach_set('vector', [4.012e-05, 0.275, 0.1608, 0.275, 0.1608, 0.725, 4.01e-05, 0.725, 0.1608, 0.7666, 4.01e-05, 0.7666, 4.01e-05, 0.7583, 0.1608, 0.7583, 4.012e-05, 0.275, 4.012e-05, 0.2667, 0.1608, 0.2667, 0.1608, 0.275, 4.01e-05, 0.725, 0.1608, 0.725, 0.1608, 0.7333, 4.01e-05, 0.7333, 0.1608, 0.2417, 4.012e-05, 0.2417, 4.012e-05, 0.2334, 0.1608, 0.2334, 0.1608, 0.7749, 4.009e-05, 0.7749, 4.01e-05, 0.7666, 0.1608, 0.7666, 0.1608, 0.7583, 4.01e-05, 0.7583, 4.01e-05, 0.75, 0.1608, 0.75, 0.1608, 0.25, 4.012e-05, 0.25, 4.012e-05, 0.2417, 0.1608, 0.2417, 4.009e-05, 0.7417, 0.1608, 0.7417, 0.1608, 0.75, 4.01e-05, 0.75, 4.013e-05, 0.2583, 4.012e-05, 0.25, 0.1608, 0.25, 0.1608, 0.2583, 4.012e-05, 0.2667, 4.013e-05, 0.2583, 0.1608, 0.2583, 0.1608, 0.2667, 0.1608, 0.2334, 4.012e-05, 0.2334, 4.013e-05, 0.2251, 0.1608, 0.2251, 4.01e-05, 0.7333, 0.1608, 0.7333, 0.1608, 0.7417, 4.009e-05, 0.7417, 0.1608, 0.2251, 4.013e-05, 0.2251, 4.009e-05, 0.7749, 0.1608, 0.7749])
me_cube_003.materials.append(mat_conveyor_belt)
me_cube_003.use_remesh_fix_poles = True
me_cube_003.use_remesh_preserve_attributes = False
me_cube_003.use_mirror_vertex_groups = False
me_cube_003.update()
me_cylinder_001 = bpy.data.meshes.new('Cylinder.001')
me_cylinder_001.from_pydata([(0.4256, 3.829, -1.0), (0.4256, 3.829, 1.0), (0.9256, 3.695, -1.0), (0.9256, 3.695, 1.0), (1.292, 3.329, -1.0), (1.292, 3.329, 1.0), (1.426, -0.1714, -1.0), (1.426, -0.1714, 1.0), (1.292, -0.6714, -1.0), (1.292, -0.6714, 1.0), (0.9256, -1.037, -1.0), (0.9256, -1.037, 1.0), (0.4256, -1.171, -1.0), (0.4256, -1.171, 1.0), (-0.07442, -1.037, -1.0), (-0.07442, -1.037, 1.0), (-0.4404, -0.6714, -1.0), (-0.4404, -0.6714, 1.0), (-0.5744, -0.1714, -1.0), (-0.5744, -0.1714, 1.0), (-0.4404, 3.329, -1.0), (-0.4404, 3.329, 1.0), (-0.07442, 3.695, -1.0), (-0.07442, 3.695, 1.0), (1.426, 2.829, -1.0), (1.426, 2.829, 1.0), (-0.5744, 2.829, -1.0), (-0.5744, 2.829, 1.0)], [], [(0, 1, 3, 2), (2, 3, 5, 4), (7, 6, 24, 25), (6, 7, 9, 8), (8, 9, 11, 10), (10, 11, 13, 12), (12, 13, 15, 14), (14, 15, 17, 16), (16, 17, 19, 18), (18, 19, 27, 26), (25, 24, 4, 5), (20, 21, 23, 22), (22, 23, 1, 0), (21, 20, 26, 27)])
_uv = me_cylinder_001.uv_layers.new(name='UVMap')
_uv.uv.foreach_set('vector', [0.3807, 0.8332, 0.6113, 0.8332, 0.6113, 0.8178, 0.3807, 0.8178, 0.3807, 0.8178, 0.6113, 0.8178, 0.6113, 0.7756, 0.3807, 0.7756, 0.6113, 0.3721, 0.3807, 0.3721, 0.3807, 0.7179, 0.6113, 0.7179, 0.3807, 0.3721, 0.6113, 0.3721, 0.6113, 0.3144, 0.3807, 0.3144, 0.3807, 0.3144, 0.6113, 0.3144, 0.6113, 0.2722, 0.3807, 0.2722, 0.3807, 0.2722, 0.6113, 0.2722, 0.6113, 0.2568, 0.3807, 0.2568, 0.3807, 0.2568, 0.6113, 0.2568, 0.6113, 0.2722, 0.3807, 0.2722, 0.3807, 0.2722, 0.6113, 0.2722, 0.6113, 0.3144, 0.3807, 0.3144, 0.3807, 0.3144, 0.6113, 0.3144, 0.6113, 0.3721, 0.3807, 0.3721, 0.3807, 0.3721, 0.6113, 0.3721, 0.6113, 0.7179, 0.3807, 0.7179, 0.6113, 0.7179, 0.3807, 0.7179, 0.3807, 0.7756, 0.6113, 0.7756, 0.3807, 0.7756, 0.6113, 0.7756, 0.6113, 0.8178, 0.3807, 0.8178, 0.3807, 0.8178, 0.6113, 0.8178, 0.6113, 0.8332, 0.3807, 0.8332, 0.6113, 0.7756, 0.3807, 0.7756, 0.3807, 0.7179, 0.6113, 0.7179])
me_cylinder_001.materials.append(mat_conveyor_belt)
me_cylinder_001.use_remesh_fix_poles = True
me_cylinder_001.use_remesh_preserve_attributes = False
me_cylinder_001.use_mirror_vertex_groups = False
me_cylinder_001.update()

# ---- objects
ob_conveyor_belt = bpy.data.objects.new('conveyor_belt', me_cube_002)
ob_conveyor_belt_001 = bpy.data.objects.new('conveyor_belt.001', me_cube_003)
ob_cylinder = bpy.data.objects.new('Cylinder', me_cylinder_001)

# ---- transforms, parenting, visibility, modifiers, constraints
ob_conveyor_belt.location = (0.0, 0.0, 0.0)
ob_conveyor_belt.lineart.crease_threshold = 0.0
_m = ob_conveyor_belt.modifiers.new('Bevel', 'BEVEL')
_m.width = 0.01
_m.width_pct = 0.01
_m.segments = 2
_m.angle_limit = 0.5411
_m.offset_type = 'WIDTH'
_m = ob_conveyor_belt.modifiers.new('Auto Smooth', 'NODES')
_m.node_group = ng_auto_smooth
_gi = [s.identifier for s in ng_auto_smooth.interface.items_tree if s.item_type == 'SOCKET' and s.in_out == 'INPUT']
_m[_gi[1]] = 0.7854  # Angle
ob_conveyor_belt_001.location = (0.0, 0.0, 0.0)
ob_conveyor_belt_001.lineart.crease_threshold = 0.0
_m = ob_conveyor_belt_001.modifiers.new('Auto Smooth', 'NODES')
_m.node_group = ng_auto_smooth
_gi = [s.identifier for s in ng_auto_smooth.interface.items_tree if s.item_type == 'SOCKET' and s.in_out == 'INPUT']
_m[_gi[1]] = 0.5236  # Angle
ob_cylinder.location = (-0.08429, -1.334, 0.4264)
ob_cylinder.rotation_euler = (-0.0, 1.571, 0.0)
ob_cylinder.lineart.crease_threshold = 0.0

# ---- collection membership
col_collection.objects.link(ob_conveyor_belt)
col_collection.objects.link(ob_conveyor_belt_001)
col_collection.objects.link(ob_cylinder)

# ---- scene / render settings (as saved in the file)
scene.frame_start = 1; scene.frame_end = 250; scene.frame_set(1)
scene.render.engine = 'CYCLES'
scene.render.resolution_x = 512
scene.render.resolution_y = 512
scene.cycles.use_denoising = False
scene.cycles.samples = 128
scene.cycles.sampling_pattern = 'TABULATED_SOBOL'
scene.cycles.use_adaptive_sampling = False
scene.cycles.use_light_tree = False
scene.cycles.bake_type = 'DIFFUSE'
scene.view_settings.view_transform = 'Filmic'
bpy.context.view_layer.update()

# ---- added for rendering (the .blend has no active camera and no usable light): camera, sun
cam_auto = bpy.data.cameras.new('AutoCamera')
cam_auto.lens = 50.0
cam_auto.sensor_width = 36.0
cam_auto.clip_end = 1000.0
ob_auto_camera = bpy.data.objects.new('AutoCamera', cam_auto)
scene.collection.objects.link(ob_auto_camera)
ob_auto_camera.location = (6.39458, -7.6735, 5.11652)
ob_auto_camera.rotation_euler = (1.09748, -7.21219e-08, 0.694738)
scene.camera = ob_auto_camera
light_auto_sun = bpy.data.lights.new('AutoSun', 'SUN')
light_auto_sun.energy = 3.0
light_auto_sun.angle = 0.0523599
ob_auto_sun = bpy.data.objects.new('AutoSun', light_auto_sun)
scene.collection.objects.link(ob_auto_sun)
ob_auto_sun.rotation_euler = (0.872665, 0.174533, 0.523599)
bpy.context.view_layer.update()
